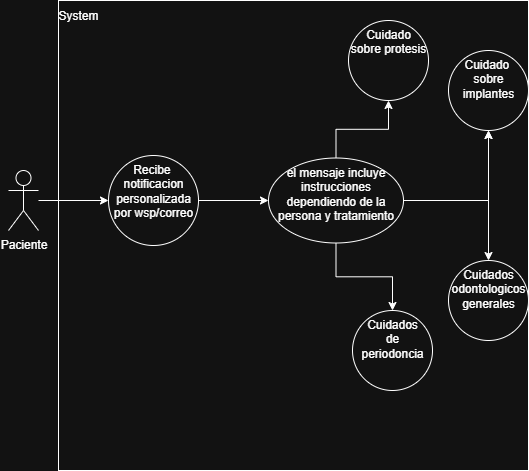

The diagram above was exported from draw.io. Its source (the exported page's mxGraphModel, read from the mxfile embedded in the PNG):
<mxGraphModel dx="1000" dy="539" grid="1" gridSize="10" guides="1" tooltips="1" connect="1" arrows="1" fold="1" page="1" pageScale="1" pageWidth="827" pageHeight="1169" math="0" shadow="0">
  <root>
    <mxCell id="0" />
    <mxCell id="1" parent="0" />
    <mxCell id="rOOgc-mS42BjwkYTJ-kv-15" value="" style="whiteSpace=wrap;html=1;aspect=fixed;" parent="1" vertex="1">
      <mxGeometry x="80" y="80" width="470" height="470" as="geometry" />
    </mxCell>
    <mxCell id="rOOgc-mS42BjwkYTJ-kv-3" value="" style="edgeStyle=orthogonalEdgeStyle;rounded=0;orthogonalLoop=1;jettySize=auto;html=1;" parent="1" source="rOOgc-mS42BjwkYTJ-kv-1" target="rOOgc-mS42BjwkYTJ-kv-2" edge="1">
      <mxGeometry relative="1" as="geometry" />
    </mxCell>
    <mxCell id="rOOgc-mS42BjwkYTJ-kv-1" value="Paciente" style="shape=umlActor;verticalLabelPosition=bottom;verticalAlign=top;html=1;outlineConnect=0;" parent="1" vertex="1">
      <mxGeometry x="30" y="250" width="30" height="60" as="geometry" />
    </mxCell>
    <mxCell id="rOOgc-mS42BjwkYTJ-kv-5" value="" style="edgeStyle=orthogonalEdgeStyle;rounded=0;orthogonalLoop=1;jettySize=auto;html=1;" parent="1" source="rOOgc-mS42BjwkYTJ-kv-2" target="rOOgc-mS42BjwkYTJ-kv-4" edge="1">
      <mxGeometry relative="1" as="geometry" />
    </mxCell>
    <mxCell id="rOOgc-mS42BjwkYTJ-kv-2" value="Recibe&amp;nbsp;&lt;div&gt;notificacion&lt;/div&gt;&lt;div&gt;personalizada&lt;/div&gt;&lt;div&gt;por wsp/correo&lt;/div&gt;" style="ellipse;whiteSpace=wrap;html=1;verticalAlign=top;" parent="1" vertex="1">
      <mxGeometry x="130" y="235" width="90" height="90" as="geometry" />
    </mxCell>
    <mxCell id="rOOgc-mS42BjwkYTJ-kv-7" value="" style="edgeStyle=orthogonalEdgeStyle;rounded=0;orthogonalLoop=1;jettySize=auto;html=1;" parent="1" source="rOOgc-mS42BjwkYTJ-kv-4" target="rOOgc-mS42BjwkYTJ-kv-6" edge="1">
      <mxGeometry relative="1" as="geometry" />
    </mxCell>
    <mxCell id="rOOgc-mS42BjwkYTJ-kv-8" value="" style="edgeStyle=orthogonalEdgeStyle;rounded=0;orthogonalLoop=1;jettySize=auto;html=1;" parent="1" source="rOOgc-mS42BjwkYTJ-kv-4" target="rOOgc-mS42BjwkYTJ-kv-6" edge="1">
      <mxGeometry relative="1" as="geometry" />
    </mxCell>
    <mxCell id="rOOgc-mS42BjwkYTJ-kv-10" value="" style="edgeStyle=orthogonalEdgeStyle;rounded=0;orthogonalLoop=1;jettySize=auto;html=1;" parent="1" source="rOOgc-mS42BjwkYTJ-kv-4" target="rOOgc-mS42BjwkYTJ-kv-9" edge="1">
      <mxGeometry relative="1" as="geometry" />
    </mxCell>
    <mxCell id="rOOgc-mS42BjwkYTJ-kv-12" value="" style="edgeStyle=orthogonalEdgeStyle;rounded=0;orthogonalLoop=1;jettySize=auto;html=1;" parent="1" source="rOOgc-mS42BjwkYTJ-kv-4" target="rOOgc-mS42BjwkYTJ-kv-11" edge="1">
      <mxGeometry relative="1" as="geometry" />
    </mxCell>
    <mxCell id="rOOgc-mS42BjwkYTJ-kv-14" value="" style="edgeStyle=orthogonalEdgeStyle;rounded=0;orthogonalLoop=1;jettySize=auto;html=1;" parent="1" source="rOOgc-mS42BjwkYTJ-kv-4" target="rOOgc-mS42BjwkYTJ-kv-13" edge="1">
      <mxGeometry relative="1" as="geometry" />
    </mxCell>
    <mxCell id="rOOgc-mS42BjwkYTJ-kv-4" value="&lt;div&gt;el mensaje incluye instrucciones dependiendo de la persona y tratamiento&lt;/div&gt;" style="ellipse;whiteSpace=wrap;html=1;verticalAlign=top;" parent="1" vertex="1">
      <mxGeometry x="290" y="237.5" width="135" height="85" as="geometry" />
    </mxCell>
    <mxCell id="rOOgc-mS42BjwkYTJ-kv-6" value="Cuidado&amp;nbsp;&lt;div&gt;sobre implantes&lt;/div&gt;" style="ellipse;whiteSpace=wrap;html=1;verticalAlign=top;" parent="1" vertex="1">
      <mxGeometry x="470" y="130" width="80" height="80" as="geometry" />
    </mxCell>
    <mxCell id="rOOgc-mS42BjwkYTJ-kv-9" value="Cuidado sobre protesis" style="ellipse;whiteSpace=wrap;html=1;verticalAlign=top;" parent="1" vertex="1">
      <mxGeometry x="370" y="100" width="80" height="80" as="geometry" />
    </mxCell>
    <mxCell id="rOOgc-mS42BjwkYTJ-kv-11" value="Cuidados&lt;div&gt;de periodoncia&lt;/div&gt;" style="ellipse;whiteSpace=wrap;html=1;verticalAlign=top;" parent="1" vertex="1">
      <mxGeometry x="374" y="390" width="80" height="80" as="geometry" />
    </mxCell>
    <mxCell id="rOOgc-mS42BjwkYTJ-kv-13" value="Cuidados&lt;div&gt;odontologicos&lt;/div&gt;&lt;div&gt;generales&lt;/div&gt;" style="ellipse;whiteSpace=wrap;html=1;verticalAlign=top;" parent="1" vertex="1">
      <mxGeometry x="470" y="340" width="80" height="80" as="geometry" />
    </mxCell>
    <mxCell id="rOOgc-mS42BjwkYTJ-kv-16" value="System" style="text;html=1;align=center;verticalAlign=middle;whiteSpace=wrap;rounded=0;" parent="1" vertex="1">
      <mxGeometry x="70" y="80" width="60" height="30" as="geometry" />
    </mxCell>
  </root>
</mxGraphModel>